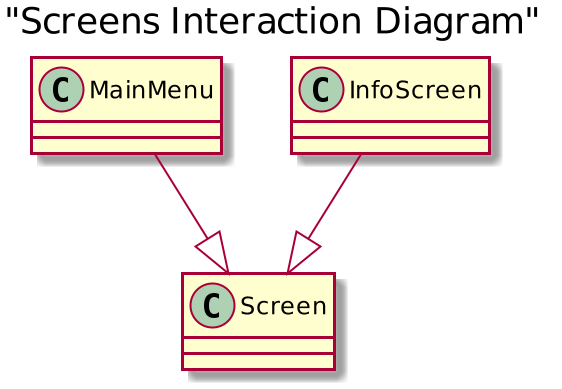

The diagram above was rendered by PlantUML. Its source (embedded in the PNG):
@startuml
scale 2
title "Screens Interaction Diagram"
MainMenu --|> Screen
InfoScreen --|> Screen
@enduml